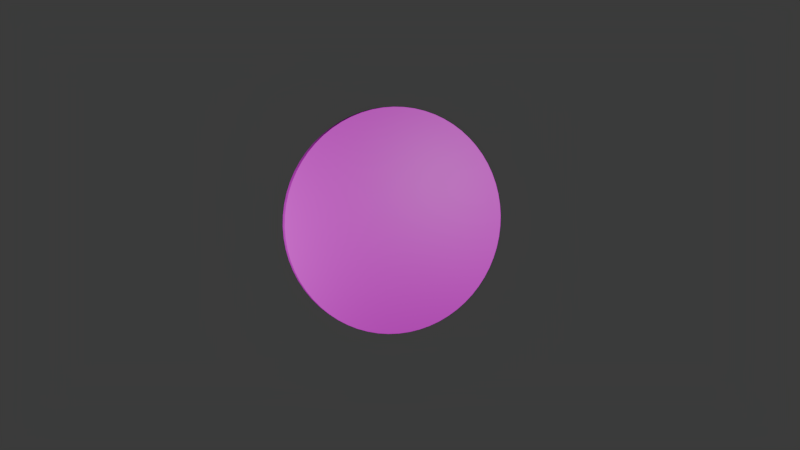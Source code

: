 # Source: moeda.blend  (saved by Blender 4.0.36; exported with 4.5.12 LTS)
import bpy
from mathutils import Matrix  # noqa: F401  (used for matrix-valued properties, if any)

bpy.ops.wm.read_factory_settings(use_empty=True)
scene = bpy.context.scene
scene.name = 'Scene'

# ---- collections
col_collection = bpy.data.collections.new('Collection'); scene.collection.children.link(col_collection)

# ---- images (referenced by path relative to the original .blend; pixels are not part of the script)
import os
ASSET_DIR = os.environ.get("B2B_ASSET_DIR", "")  # directory of the original .blend (textures are referenced by path, not embedded)
HERE = os.path.dirname(os.path.abspath(__file__))  # packed textures are extracted next to this script under _unpacked/

def load_image(name, relpath, width, height, colorspace="sRGB"):
    """Load a texture the original file referenced (path relative to the .blend, or extracted next to this script)."""
    p = next((c for c in (os.path.join(HERE, relpath), os.path.join(ASSET_DIR, relpath)) if relpath and os.path.exists(c)), "")
    if p:
        img = bpy.data.images.load(p, check_existing=True)
        img.name = name
    else:  # same state as the original file: an image datablock whose file is absent (Cycles renders it pink)
        img = bpy.data.images.new(name, width, height)
        img.source = "FILE"
        img.filepath = "//" + (relpath or name)
    img.colorspace_settings.name = colorspace
    return img
img_piratecoin_v_png = load_image('piratecoin-V.png', 'Coins/piratecoin-V.png', 1024, 1024, 'sRGB')
img_piratecoin_f_png = load_image('piratecoin-F.png', 'Coins/piratecoin-F.png', 1024, 1024, 'sRGB')

# ---- materials (node trees are filled in below, after node groups)
mat_material_006 = bpy.data.materials.new('Material.006')
mat_material_006.use_transparent_shadow = False
mat_material_005 = bpy.data.materials.new('Material.005')
mat_material_005.use_transparent_shadow = False

# ---- node groups
ng_auto_smooth = bpy.data.node_groups.new('Auto Smooth', 'GeometryNodeTree')
_s = ng_auto_smooth.interface.new_socket(name='Geometry', in_out='OUTPUT', socket_type='NodeSocketGeometry')
_s = ng_auto_smooth.interface.new_socket(name='Geometry', in_out='INPUT', socket_type='NodeSocketGeometry')
_s = ng_auto_smooth.interface.new_socket(name='Angle', in_out='INPUT', socket_type='NodeSocketFloat')
_s.subtype = 'ANGLE'
_s.min_value = 0.0
_s.max_value = 3.142
ng_auto_smooth.is_modifier = True
_N = ng_auto_smooth.nodes; _L = ng_auto_smooth.links
n0 = _N.new('NodeGroupOutput'); n0.name = 'Group Output'; n0.location = (480, -100)
n1 = _N.new('NodeGroupInput'); n1.name = 'Group Input'; n1.location = (-420, -300)
n2 = _N.new('NodeGroupInput'); n2.name = 'Group Input.001'; n2.location = (-60, -100)
n3 = _N.new('GeometryNodeSetShadeSmooth'); n3.name = 'Set Shade Smooth'; n3.location = (120, -100)
n3.domain = 'EDGE'
n4 = _N.new('GeometryNodeSetShadeSmooth'); n4.name = 'Set Shade Smooth.001'; n4.location = (300, -100)
n5 = _N.new('GeometryNodeInputMeshEdgeAngle'); n5.name = 'Edge Angle'; n5.location = (-420, -220)
n6 = _N.new('GeometryNodeInputEdgeSmooth'); n6.name = 'Is Edge Smooth'; n6.location = (-60, -160)
n7 = _N.new('GeometryNodeInputShadeSmooth'); n7.name = 'Is Face Smooth'; n7.location = (-240, -340)
n8 = _N.new('FunctionNodeBooleanMath'); n8.name = 'Boolean Math'; n8.location = (-60, -220)
n9 = _N.new('FunctionNodeCompare'); n9.name = 'Compare'; n9.location = (-240, -180)
n9.operation = 'LESS_EQUAL'
_L.new(n5.outputs[0], n9.inputs[0])
_L.new(n4.outputs[0], n0.inputs[0])
_L.new(n1.outputs[1], n9.inputs[1])
_L.new(n9.outputs[0], n8.inputs[0])
_L.new(n7.outputs[0], n8.inputs[1])
_L.new(n2.outputs[0], n3.inputs[0])
_L.new(n6.outputs[0], n3.inputs[1])
_L.new(n3.outputs[0], n4.inputs[0])
_L.new(n8.outputs[0], n3.inputs[2])
n0.is_active_output = True

# ---- material node trees
mat_material_006.use_nodes = True; mat_material_006.node_tree.nodes.clear()
_N = mat_material_006.node_tree.nodes; _L = mat_material_006.node_tree.links
n0 = _N.new('ShaderNodeBsdfPrincipled'); n0.name = 'Principled BSDF'; n0.location = (10, 300)
n0.inputs[3].default_value = 1.45
n1 = _N.new('ShaderNodeOutputMaterial'); n1.name = 'Material Output'; n1.location = (300, 300)
n2 = _N.new('ShaderNodeTexImage'); n2.name = 'Image Texture'; n2.location = (-335, 284)
n2.image = img_piratecoin_v_png
_L.new(n0.outputs[0], n1.inputs[0])
_L.new(n2.outputs[0], n0.inputs[0])
n1.is_active_output = True
mat_material_005.use_nodes = True; mat_material_005.node_tree.nodes.clear()
_N = mat_material_005.node_tree.nodes; _L = mat_material_005.node_tree.links
n0 = _N.new('ShaderNodeBsdfPrincipled'); n0.name = 'Principled BSDF'; n0.location = (10, 300)
n0.inputs[3].default_value = 1.45
n1 = _N.new('ShaderNodeOutputMaterial'); n1.name = 'Material Output'; n1.location = (300, 300)
n2 = _N.new('ShaderNodeTexImage'); n2.name = 'Image Texture'; n2.location = (-287, 220)
n2.image = img_piratecoin_f_png
_L.new(n0.outputs[0], n1.inputs[0])
_L.new(n2.outputs[0], n0.inputs[0])
n1.is_active_output = True

# ---- world
world_world = bpy.data.worlds.new('World'); scene.world = world_world
world_world.use_nodes = True; world_world.node_tree.nodes.clear()
_N = world_world.node_tree.nodes; _L = world_world.node_tree.links
n0 = _N.new('ShaderNodeOutputWorld'); n0.name = 'World Output'; n0.location = (300, 300)
n1 = _N.new('ShaderNodeBackground'); n1.name = 'Background'; n1.location = (10, 300)
n1.inputs[0].default_value = (0.05088, 0.05088, 0.05088, 1.0)
_L.new(n1.outputs[0], n0.inputs[0])
n0.is_active_output = True
world_world.color = (0.05088, 0.05088, 0.05088)
world_world.use_sun_shadow = False
world_world.sun_shadow_jitter_overblur = 0.0

# ---- cameras
cam_camera_001 = bpy.data.cameras.new('Camera.001')

# ---- lights
light_point = bpy.data.lights.new('Point', 'POINT')
light_point.transmission_factor = 0.0
light_point.use_soft_falloff = False
light_point.shadow_maximum_resolution = 0.006
light_point.use_absolute_resolution = True
light_point_001 = bpy.data.lights.new('Point.001', 'POINT')
light_point_001.transmission_factor = 0.0
light_point_001.use_soft_falloff = False
light_point_001.shadow_soft_size = 0.1226
light_point_001.shadow_maximum_resolution = 0.006
light_point_001.use_absolute_resolution = True

# ---- meshes
me_cylinder_007 = bpy.data.meshes.new('Cylinder.007')
me_cylinder_007.from_pydata([(0.0, 0.98, -0.045), (0.0, 0.98, 0.045), (0.09606, 0.9753, -0.045), (0.09606, 0.9753, 0.045), (0.1912, 0.9612, -0.045), (0.1912, 0.9612, 0.045), (0.2845, 0.9378, -0.045), (0.2845, 0.9378, 0.045), (0.375, 0.9054, -0.045), (0.375, 0.9054, 0.045), (0.462, 0.8643, -0.045), (0.462, 0.8643, 0.045), (0.5445, 0.8148, -0.045), (0.5445, 0.8148, 0.045), (0.6217, 0.7576, -0.045), (0.6217, 0.7576, 0.045), (0.693, 0.693, -0.045), (0.693, 0.693, 0.045), (0.7576, 0.6217, -0.045), (0.7576, 0.6217, 0.045), (0.8148, 0.5445, -0.045), (0.8148, 0.5445, 0.045), (0.8643, 0.462, -0.045), (0.8643, 0.462, 0.045), (0.9054, 0.375, -0.045), (0.9054, 0.375, 0.045), (0.9378, 0.2845, -0.045), (0.9378, 0.2845, 0.045), (0.9612, 0.1912, -0.045), (0.9612, 0.1912, 0.045), (0.9753, 0.09606, -0.045), (0.9753, 0.09606, 0.045), (0.98, 0.0, -0.045), (0.98, 0.0, 0.045), (0.9753, -0.09606, -0.045), (0.9753, -0.09606, 0.045), (0.9612, -0.1912, -0.045), (0.9612, -0.1912, 0.045), (0.9378, -0.2845, -0.045), (0.9378, -0.2845, 0.045), (0.9054, -0.375, -0.045), (0.9054, -0.375, 0.045), (0.8643, -0.462, -0.045), (0.8643, -0.462, 0.045), (0.8148, -0.5445, -0.045), (0.8148, -0.5445, 0.045), (0.7576, -0.6217, -0.045), (0.7576, -0.6217, 0.045), (0.693, -0.693, -0.045), (0.693, -0.693, 0.045), (0.6217, -0.7576, -0.045), (0.6217, -0.7576, 0.045), (0.5445, -0.8148, -0.045), (0.5445, -0.8148, 0.045), (0.462, -0.8643, -0.045), (0.462, -0.8643, 0.045), (0.375, -0.9054, -0.045), (0.375, -0.9054, 0.045), (0.2845, -0.9378, -0.045), (0.2845, -0.9378, 0.045), (0.1912, -0.9612, -0.045), (0.1912, -0.9612, 0.045), (0.09606, -0.9753, -0.045), (0.09606, -0.9753, 0.045), (0.0, -0.98, -0.045), (0.0, -0.98, 0.045), (-0.09606, -0.9753, -0.045), (-0.09606, -0.9753, 0.045), (-0.1912, -0.9612, -0.045), (-0.1912, -0.9612, 0.045), (-0.2845, -0.9378, -0.045), (-0.2845, -0.9378, 0.045), (-0.375, -0.9054, -0.045), (-0.375, -0.9054, 0.045), (-0.462, -0.8643, -0.045), (-0.462, -0.8643, 0.045), (-0.5445, -0.8148, -0.045), (-0.5445, -0.8148, 0.045), (-0.6217, -0.7576, -0.045), (-0.6217, -0.7576, 0.045), (-0.693, -0.693, -0.045), (-0.693, -0.693, 0.045), (-0.7576, -0.6217, -0.045), (-0.7576, -0.6217, 0.045), (-0.8148, -0.5445, -0.045), (-0.8148, -0.5445, 0.045), (-0.8643, -0.462, -0.045), (-0.8643, -0.462, 0.045), (-0.9054, -0.375, -0.045), (-0.9054, -0.375, 0.045), (-0.9378, -0.2845, -0.045), (-0.9378, -0.2845, 0.045), (-0.9612, -0.1912, -0.045), (-0.9612, -0.1912, 0.045), (-0.9753, -0.09606, -0.045), (-0.9753, -0.09606, 0.045), (-0.98, 0.0, -0.045), (-0.98, 0.0, 0.045), (-0.9753, 0.09606, -0.045), (-0.9753, 0.09606, 0.045), (-0.9612, 0.1912, -0.045), (-0.9612, 0.1912, 0.045), (-0.9378, 0.2845, -0.045), (-0.9378, 0.2845, 0.045), (-0.9054, 0.375, -0.045), (-0.9054, 0.375, 0.045), (-0.8643, 0.462, -0.045), (-0.8643, 0.462, 0.045), (-0.8148, 0.5445, -0.045), (-0.8148, 0.5445, 0.045), (-0.7576, 0.6217, -0.045), (-0.7576, 0.6217, 0.045), (-0.693, 0.693, -0.045), (-0.693, 0.693, 0.045), (-0.6217, 0.7576, -0.045), (-0.6217, 0.7576, 0.045), (-0.5445, 0.8148, -0.045), (-0.5445, 0.8148, 0.045), (-0.462, 0.8643, -0.045), (-0.462, 0.8643, 0.045), (-0.375, 0.9054, -0.045), (-0.375, 0.9054, 0.045), (-0.2845, 0.9378, -0.045), (-0.2845, 0.9378, 0.045), (-0.1912, 0.9612, -0.045), (-0.1912, 0.9612, 0.045), (-0.09606, 0.9753, -0.045), (-0.09606, 0.9753, 0.045), (0.0, 0.98, 0.03763), (0.0, 0.98, 0.1276), (0.09606, 0.9753, 0.03763), (0.09606, 0.9753, 0.1276), (0.1912, 0.9612, 0.03763), (0.1912, 0.9612, 0.1276), (0.2845, 0.9378, 0.03763), (0.2845, 0.9378, 0.1276), (0.375, 0.9054, 0.03763), (0.375, 0.9054, 0.1276), (0.462, 0.8643, 0.03763), (0.462, 0.8643, 0.1276), (0.5445, 0.8148, 0.03763), (0.5445, 0.8148, 0.1276), (0.6217, 0.7576, 0.03763), (0.6217, 0.7576, 0.1276), (0.693, 0.693, 0.03763), (0.693, 0.693, 0.1276), (0.7576, 0.6217, 0.03763), (0.7576, 0.6217, 0.1276), (0.8148, 0.5445, 0.03763), (0.8148, 0.5445, 0.1276), (0.8643, 0.462, 0.03763), (0.8643, 0.462, 0.1276), (0.9054, 0.375, 0.03763), (0.9054, 0.375, 0.1276), (0.9378, 0.2845, 0.03763), (0.9378, 0.2845, 0.1276), (0.9612, 0.1912, 0.03763), (0.9612, 0.1912, 0.1276), (0.9753, 0.09606, 0.03763), (0.9753, 0.09606, 0.1276), (0.98, 4.768e-07, 0.03763), (0.98, 4.768e-07, 0.1276), (0.9753, -0.09606, 0.03763), (0.9753, -0.09606, 0.1276), (0.9612, -0.1912, 0.03763), (0.9612, -0.1912, 0.1276), (0.9378, -0.2845, 0.03763), (0.9378, -0.2845, 0.1276), (0.9054, -0.375, 0.03763), (0.9054, -0.375, 0.1276), (0.8643, -0.462, 0.03763), (0.8643, -0.462, 0.1276), (0.8148, -0.5445, 0.03763), (0.8148, -0.5445, 0.1276), (0.7576, -0.6217, 0.03763), (0.7576, -0.6217, 0.1276), (0.693, -0.693, 0.03763), (0.693, -0.693, 0.1276), (0.6217, -0.7575, 0.03763), (0.6217, -0.7575, 0.1276), (0.5445, -0.8148, 0.03763), (0.5445, -0.8148, 0.1276), (0.462, -0.8643, 0.03763), (0.462, -0.8643, 0.1276), (0.375, -0.9054, 0.03763), (0.375, -0.9054, 0.1276), (0.2845, -0.9378, 0.03763), (0.2845, -0.9378, 0.1276), (0.1912, -0.9612, 0.03763), (0.1912, -0.9612, 0.1276), (0.09606, -0.9753, 0.03763), (0.09606, -0.9753, 0.1276), (0.0, -0.98, 0.03763), (0.0, -0.98, 0.1276), (-0.09606, -0.9753, 0.03763), (-0.09606, -0.9753, 0.1276), (-0.1912, -0.9612, 0.03763), (-0.1912, -0.9612, 0.1276), (-0.2845, -0.9378, 0.03763), (-0.2845, -0.9378, 0.1276), (-0.375, -0.9054, 0.03763), (-0.375, -0.9054, 0.1276), (-0.462, -0.8643, 0.03763), (-0.462, -0.8643, 0.1276), (-0.5445, -0.8148, 0.03763), (-0.5445, -0.8148, 0.1276), (-0.6217, -0.7575, 0.03763), (-0.6217, -0.7575, 0.1276), (-0.693, -0.693, 0.03763), (-0.693, -0.693, 0.1276), (-0.7576, -0.6217, 0.03763), (-0.7576, -0.6217, 0.1276), (-0.8148, -0.5445, 0.03763), (-0.8148, -0.5445, 0.1276), (-0.8643, -0.462, 0.03763), (-0.8643, -0.462, 0.1276), (-0.9054, -0.375, 0.03763), (-0.9054, -0.375, 0.1276), (-0.9378, -0.2845, 0.03763), (-0.9378, -0.2845, 0.1276), (-0.9612, -0.1912, 0.03763), (-0.9612, -0.1912, 0.1276), (-0.9753, -0.09606, 0.03763), (-0.9753, -0.09606, 0.1276), (-0.98, 4.768e-07, 0.03763), (-0.98, 4.768e-07, 0.1276), (-0.9753, 0.09606, 0.03763), (-0.9753, 0.09606, 0.1276), (-0.9612, 0.1912, 0.03763), (-0.9612, 0.1912, 0.1276), (-0.9378, 0.2845, 0.03763), (-0.9378, 0.2845, 0.1276), (-0.9054, 0.375, 0.03763), (-0.9054, 0.375, 0.1276), (-0.8643, 0.462, 0.03763), (-0.8643, 0.462, 0.1276), (-0.8148, 0.5445, 0.03763), (-0.8148, 0.5445, 0.1276), (-0.7576, 0.6217, 0.03763), (-0.7576, 0.6217, 0.1276), (-0.693, 0.693, 0.03763), (-0.693, 0.693, 0.1276), (-0.6217, 0.7576, 0.03763), (-0.6217, 0.7576, 0.1276), (-0.5445, 0.8148, 0.03763), (-0.5445, 0.8148, 0.1276), (-0.462, 0.8643, 0.03763), (-0.462, 0.8643, 0.1276), (-0.375, 0.9054, 0.03763), (-0.375, 0.9054, 0.1276), (-0.2845, 0.9378, 0.03763), (-0.2845, 0.9378, 0.1276), (-0.1912, 0.9612, 0.03763), (-0.1912, 0.9612, 0.1276), (-0.09606, 0.9753, 0.03763), (-0.09606, 0.9753, 0.1276)], [], [(0, 1, 3, 2), (2, 3, 5, 4), (4, 5, 7, 6), (6, 7, 9, 8), (8, 9, 11, 10), (10, 11, 13, 12), (12, 13, 15, 14), (14, 15, 17, 16), (16, 17, 19, 18), (18, 19, 21, 20), (20, 21, 23, 22), (22, 23, 25, 24), (24, 25, 27, 26), (26, 27, 29, 28), (28, 29, 31, 30), (30, 31, 33, 32), (32, 33, 35, 34), (34, 35, 37, 36), (36, 37, 39, 38), (38, 39, 41, 40), (40, 41, 43, 42), (42, 43, 45, 44), (44, 45, 47, 46), (46, 47, 49, 48), (48, 49, 51, 50), (50, 51, 53, 52), (52, 53, 55, 54), (54, 55, 57, 56), (56, 57, 59, 58), (58, 59, 61, 60), (60, 61, 63, 62), (62, 63, 65, 64), (64, 65, 67, 66), (66, 67, 69, 68), (68, 69, 71, 70), (70, 71, 73, 72), (72, 73, 75, 74), (74, 75, 77, 76), (76, 77, 79, 78), (78, 79, 81, 80), (80, 81, 83, 82), (82, 83, 85, 84), (84, 85, 87, 86), (86, 87, 89, 88), (88, 89, 91, 90), (90, 91, 93, 92), (92, 93, 95, 94), (94, 95, 97, 96), (96, 97, 99, 98), (98, 99, 101, 100), (100, 101, 103, 102), (102, 103, 105, 104), (104, 105, 107, 106), (106, 107, 109, 108), (108, 109, 111, 110), (110, 111, 113, 112), (112, 113, 115, 114), (114, 115, 117, 116), (116, 117, 119, 118), (118, 119, 121, 120), (120, 121, 123, 122), (122, 123, 125, 124), (3, 1, 127, 125, 123, 121, 119, 117, 115, 113, 111, 109, 107, 105, 103, 101, 99, 97, 95, 93, 91, 89, 87, 85, 83, 81, 79, 77, 75, 73, 71, 69, 67, 65, 63, 61, 59, 57, 55, 53, 51, 49, 47, 45, 43, 41, 39, 37, 35, 33, 31, 29, 27, 25, 23, 21, 19, 17, 15, 13, 11, 9, 7, 5), (124, 125, 127, 126), (126, 127, 1, 0), (0, 2, 4, 6, 8, 10, 12, 14, 16, 18, 20, 22, 24, 26, 28, 30, 32, 34, 36, 38, 40, 42, 44, 46, 48, 50, 52, 54, 56, 58, 60, 62, 64, 66, 68, 70, 72, 74, 76, 78, 80, 82, 84, 86, 88, 90, 92, 94, 96, 98, 100, 102, 104, 106, 108, 110, 112, 114, 116, 118, 120, 122, 124, 126), (128, 129, 131, 130), (130, 131, 133, 132), (132, 133, 135, 134), (134, 135, 137, 136), (136, 137, 139, 138), (138, 139, 141, 140), (140, 141, 143, 142), (142, 143, 145, 144), (144, 145, 147, 146), (146, 147, 149, 148), (148, 149, 151, 150), (150, 151, 153, 152), (152, 153, 155, 154), (154, 155, 157, 156), (156, 157, 159, 158), (158, 159, 161, 160), (160, 161, 163, 162), (162, 163, 165, 164), (164, 165, 167, 166), (166, 167, 169, 168), (168, 169, 171, 170), (170, 171, 173, 172), (172, 173, 175, 174), (174, 175, 177, 176), (176, 177, 179, 178), (178, 179, 181, 180), (180, 181, 183, 182), (182, 183, 185, 184), (184, 185, 187, 186), (186, 187, 189, 188), (188, 189, 191, 190), (190, 191, 193, 192), (192, 193, 195, 194), (194, 195, 197, 196), (196, 197, 199, 198), (198, 199, 201, 200), (200, 201, 203, 202), (202, 203, 205, 204), (204, 205, 207, 206), (206, 207, 209, 208), (208, 209, 211, 210), (210, 211, 213, 212), (212, 213, 215, 214), (214, 215, 217, 216), (216, 217, 219, 218), (218, 219, 221, 220), (220, 221, 223, 222), (222, 223, 225, 224), (224, 225, 227, 226), (226, 227, 229, 228), (228, 229, 231, 230), (230, 231, 233, 232), (232, 233, 235, 234), (234, 235, 237, 236), (236, 237, 239, 238), (238, 239, 241, 240), (240, 241, 243, 242), (242, 243, 245, 244), (244, 245, 247, 246), (246, 247, 249, 248), (248, 249, 251, 250), (250, 251, 253, 252), (131, 129, 255, 253, 251, 249, 247, 245, 243, 241, 239, 237, 235, 233, 231, 229, 227, 225, 223, 221, 219, 217, 215, 213, 211, 209, 207, 205, 203, 201, 199, 197, 195, 193, 191, 189, 187, 185, 183, 181, 179, 177, 175, 173, 171, 169, 167, 165, 163, 161, 159, 157, 155, 153, 151, 149, 147, 145, 143, 141, 139, 137, 135, 133), (252, 253, 255, 254), (254, 255, 129, 128), (128, 130, 132, 134, 136, 138, 140, 142, 144, 146, 148, 150, 152, 154, 156, 158, 160, 162, 164, 166, 168, 170, 172, 174, 176, 178, 180, 182, 184, 186, 188, 190, 192, 194, 196, 198, 200, 202, 204, 206, 208, 210, 212, 214, 216, 218, 220, 222, 224, 226, 228, 230, 232, 234, 236, 238, 240, 242, 244, 246, 248, 250, 252, 254)])
me_cylinder_007.polygons.foreach_set('use_smooth', [True] * 132)
me_cylinder_007.polygons.foreach_set('material_index', [0, 0, 0, 0, 0, 0, 0, 0, 0, 0, 0, 0, 0, 0, 0, 0, 0, 0, 0, 0, 0, 0, 0, 0, 0, 0, 0, 0, 0, 0, 0, 0, 0, 0, 0, 0, 0, 0, 0, 0, 0, 0, 0, 0, 0, 0, 0, 0, 0, 0, 0, 0, 0, 0, 0, 0, 0, 0, 0, 0, 0, 0, 0, 0, 0, 0, 1, 1, 1, 1, 1, 1, 1, 1, 1, 1, 1, 1, 1, 1, 1, 1, 1, 1, 1, 1, 1, 1, 1, 1, 1, 1, 1, 1, 1, 1, 1, 1, 1, 1, 1, 1, 1, 1, 1, 1, 1, 1, 1, 1, 1, 1, 1, 1, 1, 1, 1, 1, 1, 1, 1, 1, 1, 1, 1, 1, 1, 1, 1, 1, 1, 1])
_uv = me_cylinder_007.uv_layers.new(name='UVMap')
_uv.uv.foreach_set('vector', [1.0, 0.5, 1.0, 1.0, 0.9844, 1.0, 0.9844, 0.5, 0.9844, 0.5, 0.9844, 1.0, 0.9688, 1.0, 0.9688, 0.5, 0.9688, 0.5, 0.9688, 1.0, 0.9531, 1.0, 0.9531, 0.5, 0.9531, 0.5, 0.9531, 1.0, 0.9375, 1.0, 0.9375, 0.5, 0.9375, 0.5, 0.9375, 1.0, 0.9219, 1.0, 0.9219, 0.5, 0.9219, 0.5, 0.9219, 1.0, 0.9062, 1.0, 0.9062, 0.5, 0.9062, 0.5, 0.9062, 1.0, 0.8906, 1.0, 0.8906, 0.5, 0.8906, 0.5, 0.8906, 1.0, 0.875, 1.0, 0.875, 0.5, 0.875, 0.5, 0.875, 1.0, 0.8594, 1.0, 0.8594, 0.5, 0.8594, 0.5, 0.8594, 1.0, 0.8438, 1.0, 0.8438, 0.5, 0.8438, 0.5, 0.8438, 1.0, 0.8281, 1.0, 0.8281, 0.5, 0.8281, 0.5, 0.8281, 1.0, 0.8125, 1.0, 0.8125, 0.5, 0.8125, 0.5, 0.8125, 1.0, 0.7969, 1.0, 0.7969, 0.5, 0.7969, 0.5, 0.7969, 1.0, 0.7812, 1.0, 0.7812, 0.5, 0.7812, 0.5, 0.7812, 1.0, 0.7656, 1.0, 0.7656, 0.5, 0.7656, 0.5, 0.7656, 1.0, 0.75, 1.0, 0.75, 0.5, 0.75, 0.5, 0.75, 1.0, 0.7344, 1.0, 0.7344, 0.5, 0.7344, 0.5, 0.7344, 1.0, 0.7188, 1.0, 0.7188, 0.5, 0.7188, 0.5, 0.7188, 1.0, 0.7031, 1.0, 0.7031, 0.5, 0.7031, 0.5, 0.7031, 1.0, 0.6875, 1.0, 0.6875, 0.5, 0.6875, 0.5, 0.6875, 1.0, 0.6719, 1.0, 0.6719, 0.5, 0.6719, 0.5, 0.6719, 1.0, 0.6562, 1.0, 0.6562, 0.5, 0.6562, 0.5, 0.6562, 1.0, 0.6406, 1.0, 0.6406, 0.5, 0.6406, 0.5, 0.6406, 1.0, 0.625, 1.0, 0.625, 0.5, 0.625, 0.5, 0.625, 1.0, 0.6094, 1.0, 0.6094, 0.5, 0.6094, 0.5, 0.6094, 1.0, 0.5938, 1.0, 0.5938, 0.5, 0.5938, 0.5, 0.5938, 1.0, 0.5781, 1.0, 0.5781, 0.5, 0.5781, 0.5, 0.5781, 1.0, 0.5625, 1.0, 0.5625, 0.5, 0.5625, 0.5, 0.5625, 1.0, 0.5469, 1.0, 0.5469, 0.5, 0.5469, 0.5, 0.5469, 1.0, 0.5312, 1.0, 0.5312, 0.5, 0.5312, 0.5, 0.5312, 1.0, 0.5156, 1.0, 0.5156, 0.5, 0.5156, 0.5, 0.5156, 1.0, 0.5, 1.0, 0.5, 0.5, 0.5, 0.5, 0.5, 1.0, 0.4844, 1.0, 0.4844, 0.5, 0.4844, 0.5, 0.4844, 1.0, 0.4688, 1.0, 0.4688, 0.5, 0.4688, 0.5, 0.4688, 1.0, 0.4531, 1.0, 0.4531, 0.5, 0.4531, 0.5, 0.4531, 1.0, 0.4375, 1.0, 0.4375, 0.5, 0.4375, 0.5, 0.4375, 1.0, 0.4219, 1.0, 0.4219, 0.5, 0.4219, 0.5, 0.4219, 1.0, 0.4062, 1.0, 0.4062, 0.5, 0.4062, 0.5, 0.4062, 1.0, 0.3906, 1.0, 0.3906, 0.5, 0.3906, 0.5, 0.3906, 1.0, 0.375, 1.0, 0.375, 0.5, 0.375, 0.5, 0.375, 1.0, 0.3594, 1.0, 0.3594, 0.5, 0.3594, 0.5, 0.3594, 1.0, 0.3438, 1.0, 0.3438, 0.5, 0.3438, 0.5, 0.3438, 1.0, 0.3281, 1.0, 0.3281, 0.5, 0.3281, 0.5, 0.3281, 1.0, 0.3125, 1.0, 0.3125, 0.5, 0.3125, 0.5, 0.3125, 1.0, 0.2969, 1.0, 0.2969, 0.5, 0.2969, 0.5, 0.2969, 1.0, 0.2812, 1.0, 0.2812, 0.5, 0.2812, 0.5, 0.2812, 1.0, 0.2656, 1.0, 0.2656, 0.5, 0.2656, 0.5, 0.2656, 1.0, 0.25, 1.0, 0.25, 0.5, 0.25, 0.5, 0.25, 1.0, 0.2344, 1.0, 0.2344, 0.5, 0.2344, 0.5, 0.2344, 1.0, 0.2188, 1.0, 0.2188, 0.5, 0.2188, 0.5, 0.2188, 1.0, 0.2031, 1.0, 0.2031, 0.5, 0.2031, 0.5, 0.2031, 1.0, 0.1875, 1.0, 0.1875, 0.5, 0.1875, 0.5, 0.1875, 1.0, 0.1719, 1.0, 0.1719, 0.5, 0.1719, 0.5, 0.1719, 1.0, 0.1562, 1.0, 0.1562, 0.5, 0.1562, 0.5, 0.1562, 1.0, 0.1406, 1.0, 0.1406, 0.5, 0.1406, 0.5, 0.1406, 1.0, 0.125, 1.0, 0.125, 0.5, 0.125, 0.5, 0.125, 1.0, 0.1094, 1.0, 0.1094, 0.5, 0.1094, 0.5, 0.1094, 1.0, 0.09375, 1.0, 0.09375, 0.5, 0.09375, 0.5, 0.09375, 1.0, 0.07812, 1.0, 0.07812, 0.5, 0.07812, 0.5, 0.07812, 1.0, 0.0625, 1.0, 0.0625, 0.5, 0.0625, 0.5, 0.0625, 1.0, 0.04688, 1.0, 0.04688, 0.5, 0.04688, 0.5, 0.04688, 1.0, 0.03125, 1.0, 0.03125, 0.5, 0.2735, 0.4888, 0.25, 0.49, 0.2265, 0.4888, 0.2032, 0.4854, 0.1803, 0.4797, 0.1582, 0.4717, 0.1369, 0.4617, 0.1167, 0.4496, 0.09775, 0.4355, 0.08029, 0.4197, 0.06448, 0.4023, 0.05045, 0.3833, 0.03834, 0.3631, 0.02827, 0.3418, 0.02033, 0.3197, 0.01461, 0.2968, 0.01116, 0.2735, 0.01, 0.25, 0.01116, 0.2265, 0.01461, 0.2032, 0.02033, 0.1803, 0.02827, 0.1582, 0.03834, 0.1369, 0.05045, 0.1167, 0.06448, 0.09775, 0.08029, 0.08029, 0.09775, 0.06448, 0.1167, 0.05045, 0.1369, 0.03834, 0.1582, 0.02827, 0.1803, 0.02033, 0.2032, 0.01461, 0.2265, 0.01116, 0.25, 0.01, 0.2735, 0.01116, 0.2968, 0.01461, 0.3197, 0.02033, 0.3418, 0.02827, 0.3631, 0.03834, 0.3833, 0.05045, 0.4023, 0.06448, 0.4197, 0.08029, 0.4355, 0.09775, 0.4496, 0.1167, 0.4617, 0.1369, 0.4717, 0.1582, 0.4797, 0.1803, 0.4854, 0.2032, 0.4888, 0.2265, 0.49, 0.25, 0.4888, 0.2735, 0.4854, 0.2968, 0.4797, 0.3197, 0.4717, 0.3418, 0.4617, 0.3631, 0.4496, 0.3833, 0.4355, 0.4023, 0.4197, 0.4197, 0.4023, 0.4355, 0.3833, 0.4496, 0.3631, 0.4617, 0.3418, 0.4717, 0.3197, 0.4797, 0.2968, 0.4854, 0.03125, 0.5, 0.03125, 1.0, 0.01562, 1.0, 0.01562, 0.5, 0.01562, 0.5, 0.01562, 1.0, 0.0, 1.0, 0.0, 0.5, 0.499, 0.9674, 0.5449, 0.9651, 0.5904, 0.9584, 0.635, 0.9472, 0.6782, 0.9317, 0.7198, 0.9121, 0.7592, 0.8884, 0.7961, 0.8611, 0.8302, 0.8302, 0.8611, 0.7961, 0.8884, 0.7592, 0.9121, 0.7198, 0.9317, 0.6782, 0.9472, 0.635, 0.9584, 0.5904, 0.9651, 0.5449, 0.9674, 0.499, 0.9651, 0.4531, 0.9584, 0.4077, 0.9472, 0.3631, 0.9317, 0.3198, 0.9121, 0.2782, 0.8884, 0.2388, 0.8611, 0.2019, 0.8302, 0.1679, 0.7961, 0.137, 0.7592, 0.1096, 0.7198, 0.08598, 0.6782, 0.06633, 0.635, 0.05085, 0.5904, 0.03968, 0.5449, 0.03294, 0.499, 0.03068, 0.4531, 0.03294, 0.4077, 0.03968, 0.3631, 0.05085, 0.3198, 0.06633, 0.2782, 0.08598, 0.2388, 0.1096, 0.2019, 0.137, 0.1679, 0.1679, 0.137, 0.2019, 0.1096, 0.2388, 0.08598, 0.2782, 0.06633, 0.3198, 0.05085, 0.3631, 0.03968, 0.4077, 0.03294, 0.4531, 0.03068, 0.499, 0.03294, 0.5449, 0.03968, 0.5904, 0.05085, 0.635, 0.06633, 0.6782, 0.08598, 0.7198, 0.1096, 0.7592, 0.137, 0.7961, 0.1679, 0.8302, 0.2019, 0.8611, 0.2388, 0.8884, 0.2782, 0.9121, 0.3198, 0.9317, 0.3631, 0.9472, 0.4077, 0.9584, 0.4531, 0.9651, 1.0, 0.5, 1.0, 1.0, 0.9844, 1.0, 0.9844, 0.5, 0.9844, 0.5, 0.9844, 1.0, 0.9688, 1.0, 0.9688, 0.5, 0.9688, 0.5, 0.9688, 1.0, 0.9531, 1.0, 0.9531, 0.5, 0.9531, 0.5, 0.9531, 1.0, 0.9375, 1.0, 0.9375, 0.5, 0.9375, 0.5, 0.9375, 1.0, 0.9219, 1.0, 0.9219, 0.5, 0.9219, 0.5, 0.9219, 1.0, 0.9062, 1.0, 0.9062, 0.5, 0.9062, 0.5, 0.9062, 1.0, 0.8906, 1.0, 0.8906, 0.5, 0.8906, 0.5, 0.8906, 1.0, 0.875, 1.0, 0.875, 0.5, 0.875, 0.5, 0.875, 1.0, 0.8594, 1.0, 0.8594, 0.5, 0.8594, 0.5, 0.8594, 1.0, 0.8438, 1.0, 0.8438, 0.5, 0.8438, 0.5, 0.8438, 1.0, 0.8281, 1.0, 0.8281, 0.5, 0.8281, 0.5, 0.8281, 1.0, 0.8125, 1.0, 0.8125, 0.5, 0.8125, 0.5, 0.8125, 1.0, 0.7969, 1.0, 0.7969, 0.5, 0.7969, 0.5, 0.7969, 1.0, 0.7812, 1.0, 0.7812, 0.5, 0.7812, 0.5, 0.7812, 1.0, 0.7656, 1.0, 0.7656, 0.5, 0.7656, 0.5, 0.7656, 1.0, 0.75, 1.0, 0.75, 0.5, 0.75, 0.5, 0.75, 1.0, 0.7344, 1.0, 0.7344, 0.5, 0.7344, 0.5, 0.7344, 1.0, 0.7188, 1.0, 0.7188, 0.5, 0.7188, 0.5, 0.7188, 1.0, 0.7031, 1.0, 0.7031, 0.5, 0.7031, 0.5, 0.7031, 1.0, 0.6875, 1.0, 0.6875, 0.5, 0.6875, 0.5, 0.6875, 1.0, 0.6719, 1.0, 0.6719, 0.5, 0.6719, 0.5, 0.6719, 1.0, 0.6562, 1.0, 0.6562, 0.5, 0.6562, 0.5, 0.6562, 1.0, 0.6406, 1.0, 0.6406, 0.5, 0.6406, 0.5, 0.6406, 1.0, 0.625, 1.0, 0.625, 0.5, 0.625, 0.5, 0.625, 1.0, 0.6094, 1.0, 0.6094, 0.5, 0.6094, 0.5, 0.6094, 1.0, 0.5938, 1.0, 0.5938, 0.5, 0.5938, 0.5, 0.5938, 1.0, 0.5781, 1.0, 0.5781, 0.5, 0.5781, 0.5, 0.5781, 1.0, 0.5625, 1.0, 0.5625, 0.5, 0.5625, 0.5, 0.5625, 1.0, 0.5469, 1.0, 0.5469, 0.5, 0.5469, 0.5, 0.5469, 1.0, 0.5312, 1.0, 0.5312, 0.5, 0.5312, 0.5, 0.5312, 1.0, 0.5156, 1.0, 0.5156, 0.5, 0.5156, 0.5, 0.5156, 1.0, 0.5, 1.0, 0.5, 0.5, 0.5, 0.5, 0.5, 1.0, 0.4844, 1.0, 0.4844, 0.5, 0.4844, 0.5, 0.4844, 1.0, 0.4688, 1.0, 0.4688, 0.5, 0.4688, 0.5, 0.4688, 1.0, 0.4531, 1.0, 0.4531, 0.5, 0.4531, 0.5, 0.4531, 1.0, 0.4375, 1.0, 0.4375, 0.5, 0.4375, 0.5, 0.4375, 1.0, 0.4219, 1.0, 0.4219, 0.5, 0.4219, 0.5, 0.4219, 1.0, 0.4062, 1.0, 0.4062, 0.5, 0.4062, 0.5, 0.4062, 1.0, 0.3906, 1.0, 0.3906, 0.5, 0.3906, 0.5, 0.3906, 1.0, 0.375, 1.0, 0.375, 0.5, 0.375, 0.5, 0.375, 1.0, 0.3594, 1.0, 0.3594, 0.5, 0.3594, 0.5, 0.3594, 1.0, 0.3438, 1.0, 0.3438, 0.5, 0.3438, 0.5, 0.3438, 1.0, 0.3281, 1.0, 0.3281, 0.5, 0.3281, 0.5, 0.3281, 1.0, 0.3125, 1.0, 0.3125, 0.5, 0.3125, 0.5, 0.3125, 1.0, 0.2969, 1.0, 0.2969, 0.5, 0.2969, 0.5, 0.2969, 1.0, 0.2812, 1.0, 0.2812, 0.5, 0.2812, 0.5, 0.2812, 1.0, 0.2656, 1.0, 0.2656, 0.5, 0.2656, 0.5, 0.2656, 1.0, 0.25, 1.0, 0.25, 0.5, 0.25, 0.5, 0.25, 1.0, 0.2344, 1.0, 0.2344, 0.5, 0.2344, 0.5, 0.2344, 1.0, 0.2188, 1.0, 0.2188, 0.5, 0.2188, 0.5, 0.2188, 1.0, 0.2031, 1.0, 0.2031, 0.5, 0.2031, 0.5, 0.2031, 1.0, 0.1875, 1.0, 0.1875, 0.5, 0.1875, 0.5, 0.1875, 1.0, 0.1719, 1.0, 0.1719, 0.5, 0.1719, 0.5, 0.1719, 1.0, 0.1562, 1.0, 0.1562, 0.5, 0.1562, 0.5, 0.1562, 1.0, 0.1406, 1.0, 0.1406, 0.5, 0.1406, 0.5, 0.1406, 1.0, 0.125, 1.0, 0.125, 0.5, 0.125, 0.5, 0.125, 1.0, 0.1094, 1.0, 0.1094, 0.5, 0.1094, 0.5, 0.1094, 1.0, 0.09375, 1.0, 0.09375, 0.5, 0.09375, 0.5, 0.09375, 1.0, 0.07812, 1.0, 0.07812, 0.5, 0.07812, 0.5, 0.07812, 1.0, 0.0625, 1.0, 0.0625, 0.5, 0.0625, 0.5, 0.0625, 1.0, 0.04688, 1.0, 0.04688, 0.5, 0.04688, 0.5, 0.04688, 1.0, 0.03125, 1.0, 0.03125, 0.5, 0.5491, 0.9739, 0.5024, 0.9762, 0.4558, 0.9739, 0.4096, 0.9671, 0.3643, 0.9557, 0.3203, 0.94, 0.2781, 0.92, 0.2381, 0.896, 0.2006, 0.8682, 0.166, 0.8368, 0.1346, 0.8022, 0.1068, 0.7647, 0.08279, 0.7247, 0.06282, 0.6825, 0.04709, 0.6385, 0.03575, 0.5932, 0.0289, 0.547, 0.0266, 0.5004, 0.0289, 0.4537, 0.03575, 0.4076, 0.04709, 0.3623, 0.06282, 0.3183, 0.08279, 0.2761, 0.1068, 0.236, 0.1346, 0.1985, 0.166, 0.1639, 0.2006, 0.1326, 0.2381, 0.1047, 0.2781, 0.08074, 0.3203, 0.06077, 0.3643, 0.04504, 0.4096, 0.0337, 0.4558, 0.02684, 0.5024, 0.02455, 0.5491, 0.02684, 0.5953, 0.0337, 0.6406, 0.04504, 0.6845, 0.06077, 0.7267, 0.08074, 0.7668, 0.1047, 0.8043, 0.1326, 0.8389, 0.1639, 0.8703, 0.1985, 0.8981, 0.236, 0.9221, 0.2761, 0.942, 0.3183, 0.9578, 0.3623, 0.9691, 0.4076, 0.976, 0.4537, 0.9783, 0.5004, 0.976, 0.547, 0.9691, 0.5932, 0.9578, 0.6385, 0.942, 0.6825, 0.9221, 0.7247, 0.8981, 0.7647, 0.8703, 0.8022, 0.8389, 0.8368, 0.8043, 0.8682, 0.7668, 0.896, 0.7267, 0.92, 0.6845, 0.94, 0.6406, 0.9557, 0.5953, 0.9671, 0.03125, 0.5, 0.03125, 1.0, 0.01562, 1.0, 0.01562, 0.5, 0.01562, 0.5, 0.01562, 1.0, 0.0, 1.0, 0.0, 0.5, 0.75, 0.49, 0.7735, 0.4888, 0.7968, 0.4854, 0.8197, 0.4797, 0.8418, 0.4717, 0.8631, 0.4617, 0.8833, 0.4496, 0.9023, 0.4355, 0.9197, 0.4197, 0.9355, 0.4023, 0.9496, 0.3833, 0.9617, 0.3631, 0.9717, 0.3418, 0.9797, 0.3197, 0.9854, 0.2968, 0.9888, 0.2735, 0.99, 0.25, 0.9888, 0.2265, 0.9854, 0.2032, 0.9797, 0.1803, 0.9717, 0.1582, 0.9617, 0.1369, 0.9496, 0.1167, 0.9355, 0.09775, 0.9197, 0.08029, 0.9023, 0.06448, 0.8833, 0.05045, 0.8631, 0.03834, 0.8418, 0.02827, 0.8197, 0.02033, 0.7968, 0.01461, 0.7735, 0.01116, 0.75, 0.01, 0.7265, 0.01116, 0.7032, 0.01461, 0.6803, 0.02033, 0.6582, 0.02827, 0.6369, 0.03834, 0.6167, 0.05045, 0.5977, 0.06448, 0.5803, 0.08029, 0.5645, 0.09775, 0.5504, 0.1167, 0.5383, 0.1369, 0.5283, 0.1582, 0.5203, 0.1803, 0.5146, 0.2032, 0.5112, 0.2265, 0.51, 0.25, 0.5112, 0.2735, 0.5146, 0.2968, 0.5203, 0.3197, 0.5283, 0.3418, 0.5383, 0.3631, 0.5504, 0.3833, 0.5645, 0.4023, 0.5803, 0.4197, 0.5977, 0.4355, 0.6167, 0.4496, 0.6369, 0.4617, 0.6582, 0.4717, 0.6803, 0.4797, 0.7032, 0.4854, 0.7265, 0.4888])
me_cylinder_007.materials.append(mat_material_006)
me_cylinder_007.materials.append(mat_material_005)
me_cylinder_007.update()

# ---- objects
ob_cylinder_002 = bpy.data.objects.new('Cylinder.002', me_cylinder_007)
ob_camera = bpy.data.objects.new('Camera', cam_camera_001)
ob_point = bpy.data.objects.new('Point', light_point)
ob_point_001 = bpy.data.objects.new('Point.001', light_point_001)

# ---- transforms, parenting, visibility, modifiers, constraints
ob_cylinder_002.location = (-2.77, -0.01168, 0.01027)
ob_cylinder_002.rotation_euler = (-1.666, 9.075, 1.873)
ob_cylinder_002.scale = (0.2894, 0.2894, 0.1227)
_m = ob_cylinder_002.modifiers.new('Auto Smooth', 'NODES')
_m.node_group = ng_auto_smooth
_gi = [s.identifier for s in ng_auto_smooth.interface.items_tree if s.item_type == 'SOCKET' and s.in_out == 'INPUT']
_m[_gi[1]] = 0.5236  # Angle
ob_camera.location = (0.0, 0.0, 0.0)
ob_camera.rotation_euler = (1.571, -0.0, 1.571)
ob_point.location = (-2.231, 0.5403, 0.04388)
ob_point_001.location = (-2.191, -0.5206, -0.1035)

# ---- collection membership
col_collection.objects.link(ob_cylinder_002)
col_collection.objects.link(ob_camera)
col_collection.objects.link(ob_point)
col_collection.objects.link(ob_point_001)

# ---- scene / render settings (as saved in the file)
scene.camera = ob_camera
scene.frame_start = 1; scene.frame_end = 80; scene.frame_set(44)
scene.render.engine = 'BLENDER_EEVEE_NEXT'
scene.render.image_settings.file_format = 'FFMPEG'
scene.render.image_settings.color_mode = 'RGB'
scene.render.fps = 120
scene.render.dither_intensity = 0.0
scene.render.use_border = True
scene.render.use_crop_to_border = True
scene.cycles.sampling_pattern = 'TABULATED_SOBOL'
bpy.context.view_layer.update()
